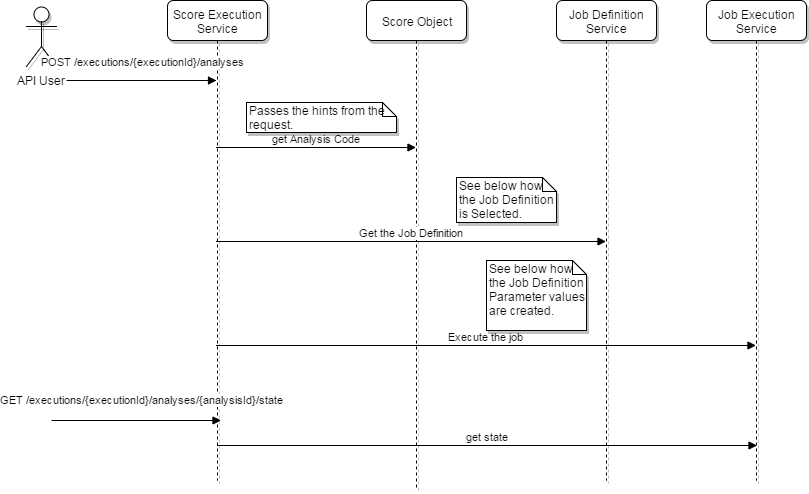

The diagram above was exported from draw.io. Its source (the exported page's mxGraphModel, read from the mxfile embedded in the PNG):
<mxGraphModel dx="946" dy="1216" grid="1" gridSize="10" guides="1" tooltips="1" connect="1" arrows="1" fold="1" page="1" pageScale="1" pageWidth="850" pageHeight="1100" background="#ffffff" math="0" shadow="0">
  <root>
    <mxCell id="0" />
    <mxCell id="1" parent="0" />
    <mxCell id="25fb9b2d0a76d414-1" value="API User" style="shape=umlActor;verticalLabelPosition=bottom;labelBackgroundColor=#ffffff;verticalAlign=top;html=1;rounded=1;shadow=1;glass=0;comic=0;" parent="1" vertex="1">
      <mxGeometry x="50" y="156" width="30" height="60" as="geometry" />
    </mxCell>
    <mxCell id="25fb9b2d0a76d414-2" value="Score Execution Service" style="shape=umlLifeline;perimeter=lifelinePerimeter;whiteSpace=wrap;html=1;container=1;collapsible=0;recursiveResize=0;outlineConnect=0;rounded=1;shadow=1;glass=0;comic=0;" parent="1" vertex="1">
      <mxGeometry x="191" y="150" width="100" height="480" as="geometry" />
    </mxCell>
    <mxCell id="25fb9b2d0a76d414-3" value="Score Object" style="shape=umlLifeline;perimeter=lifelinePerimeter;whiteSpace=wrap;html=1;container=1;collapsible=0;recursiveResize=0;outlineConnect=0;rounded=1;shadow=1;glass=0;comic=0;" parent="1" vertex="1">
      <mxGeometry x="390" y="150" width="100" height="490" as="geometry" />
    </mxCell>
    <mxCell id="25fb9b2d0a76d414-4" value="Job Definition Service" style="shape=umlLifeline;perimeter=lifelinePerimeter;whiteSpace=wrap;html=1;container=1;collapsible=0;recursiveResize=0;outlineConnect=0;rounded=1;shadow=1;glass=0;comic=0;" parent="1" vertex="1">
      <mxGeometry x="580" y="150" width="100" height="480" as="geometry" />
    </mxCell>
    <mxCell id="25fb9b2d0a76d414-5" value="Job Execution Service" style="shape=umlLifeline;perimeter=lifelinePerimeter;whiteSpace=wrap;html=1;container=1;collapsible=0;recursiveResize=0;outlineConnect=0;rounded=1;shadow=1;glass=0;comic=0;" parent="1" vertex="1">
      <mxGeometry x="730" y="150" width="100" height="480" as="geometry" />
    </mxCell>
    <mxCell id="25fb9b2d0a76d414-9" value="POST /executions/{executionId}/analyses" style="html=1;verticalAlign=bottom;endArrow=block;" parent="1" edge="1">
      <mxGeometry x="0.0147" y="10" width="80" relative="1" as="geometry">
        <mxPoint x="90" y="230" as="sourcePoint" />
        <mxPoint x="240" y="230" as="targetPoint" />
        <mxPoint as="offset" />
      </mxGeometry>
    </mxCell>
    <mxCell id="25fb9b2d0a76d414-10" value="get Analysis Code" style="html=1;verticalAlign=bottom;endArrow=block;" parent="1" edge="1">
      <mxGeometry width="80" relative="1" as="geometry">
        <mxPoint x="239.5" y="297" as="sourcePoint" />
        <mxPoint x="439.5" y="297" as="targetPoint" />
      </mxGeometry>
    </mxCell>
    <mxCell id="25fb9b2d0a76d414-12" value="Passes the hints from the request." style="shape=note;whiteSpace=wrap;html=1;size=14;verticalAlign=top;align=left;spacingTop=-6;rounded=1;shadow=1;glass=0;comic=0;" parent="1" vertex="1">
      <mxGeometry x="270" y="252" width="150" height="30" as="geometry" />
    </mxCell>
    <mxCell id="25fb9b2d0a76d414-14" value="Get the Job Definition" style="html=1;verticalAlign=bottom;endArrow=block;" parent="1" edge="1">
      <mxGeometry width="80" relative="1" as="geometry">
        <mxPoint x="239.5" y="391" as="sourcePoint" />
        <mxPoint x="629.5" y="391" as="targetPoint" />
      </mxGeometry>
    </mxCell>
    <mxCell id="25fb9b2d0a76d414-15" value="See below how the Job Definition is Selected." style="shape=note;whiteSpace=wrap;html=1;size=14;verticalAlign=top;align=left;spacingTop=-6;rounded=1;shadow=1;glass=0;comic=0;" parent="1" vertex="1">
      <mxGeometry x="480" y="327" width="100" height="45" as="geometry" />
    </mxCell>
    <mxCell id="25fb9b2d0a76d414-23" value="Execute the job" style="html=1;verticalAlign=bottom;endArrow=block;" parent="1" edge="1">
      <mxGeometry width="80" relative="1" as="geometry">
        <mxPoint x="239.5" y="495" as="sourcePoint" />
        <mxPoint x="779.5" y="495" as="targetPoint" />
      </mxGeometry>
    </mxCell>
    <mxCell id="25fb9b2d0a76d414-24" value="GET /executions/{executionId}/analyses/{analysisId}/state" style="html=1;verticalAlign=bottom;endArrow=block;" parent="1" edge="1">
      <mxGeometry x="0.0619" y="12" width="80" relative="1" as="geometry">
        <mxPoint x="75" y="570" as="sourcePoint" />
        <mxPoint x="244.5" y="570" as="targetPoint" />
        <mxPoint as="offset" />
      </mxGeometry>
    </mxCell>
    <mxCell id="25fb9b2d0a76d414-25" value="get state" style="html=1;verticalAlign=bottom;endArrow=block;" parent="1" edge="1">
      <mxGeometry width="80" relative="1" as="geometry">
        <mxPoint x="240.5" y="595" as="sourcePoint" />
        <mxPoint x="780.5" y="595" as="targetPoint" />
      </mxGeometry>
    </mxCell>
    <mxCell id="25fb9b2d0a76d414-28" value="See below how the Job Definition Parameter values are created." style="shape=note;whiteSpace=wrap;html=1;size=14;verticalAlign=top;align=left;spacingTop=-6;rounded=1;shadow=1;glass=0;comic=0;" parent="1" vertex="1">
      <mxGeometry x="510" y="410" width="100" height="70" as="geometry" />
    </mxCell>
  </root>
</mxGraphModel>